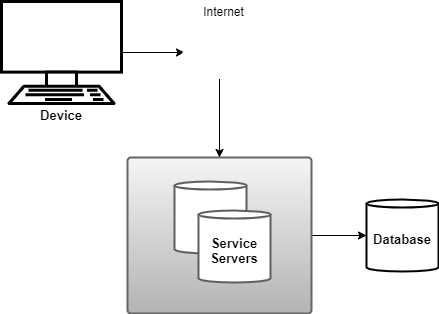

The diagram above was exported from draw.io. Its source (the exported page's mxGraphModel, read from the mxfile embedded in the PNG):
<mxGraphModel dx="2522" dy="488" grid="1" gridSize="10" guides="1" tooltips="1" connect="1" arrows="1" fold="1" page="1" pageScale="1" pageWidth="827" pageHeight="1169" math="0" shadow="0">
  <root>
    <mxCell id="0" />
    <mxCell id="1" parent="0" />
    <mxCell id="2" style="edgeStyle=orthogonalEdgeStyle;rounded=0;orthogonalLoop=1;jettySize=auto;html=1;entryX=0;entryY=0.5;entryDx=0;entryDy=0;entryPerimeter=0;" edge="1" parent="1" source="3" target="4">
      <mxGeometry relative="1" as="geometry" />
    </mxCell>
    <UserObject label="" lucidchartObjectId="i~eDr3YjE9HX" id="3">
      <mxCell style="html=1;overflow=block;blockSpacing=1;whiteSpace=wrap;;whiteSpace=wrap;fontSize=11;align=center;spacing=7;strokeColor=#666666;strokeOpacity=100;fillOpacity=100;rounded=1;absoluteArcSize=1;arcSize=7;fillColor=#f5f5f5;strokeWidth=2;gradientColor=#b3b3b3;" vertex="1" parent="1">
        <mxGeometry x="-834" y="372" width="184" height="156" as="geometry" />
      </mxCell>
    </UserObject>
    <UserObject label="Database" lucidchartObjectId="BafD9ZQePm8d" id="4">
      <mxCell style="html=1;overflow=block;blockSpacing=1;whiteSpace=wrap;shape=cylinder3;size=4;anchorPointDirection=0;boundedLbl=1;;whiteSpace=wrap;fontSize=13;fontStyle=1;align=center;spacing=3;strokeOpacity=100;rounded=1;absoluteArcSize=1;arcSize=7;strokeWidth=2;" vertex="1" parent="1">
        <mxGeometry x="-595" y="414" width="72" height="72" as="geometry" />
      </mxCell>
    </UserObject>
    <mxCell id="5" style="edgeStyle=orthogonalEdgeStyle;rounded=0;orthogonalLoop=1;jettySize=auto;html=1;entryX=0.083;entryY=0.5;entryDx=0;entryDy=0;entryPerimeter=0;" edge="1" parent="1" source="6" target="8">
      <mxGeometry relative="1" as="geometry" />
    </mxCell>
    <UserObject label="Device" lucidchartObjectId="ObfDb~r4Wej8" id="6">
      <mxCell style="html=1;overflow=block;blockSpacing=1;whiteSpace=wrap;shape=mxgraph.networks.terminal;labelPosition=center;verticalLabelPosition=bottom;align=center;verticalAlign=top;;whiteSpace=wrap;fontSize=13;fontStyle=1;spacing=0;strokeOpacity=100;fillOpacity=100;rounded=1;absoluteArcSize=1;arcSize=7;strokeWidth=2;" vertex="1" parent="1">
        <mxGeometry x="-960" y="216" width="120" height="102" as="geometry" />
      </mxCell>
    </UserObject>
    <mxCell id="7" style="edgeStyle=orthogonalEdgeStyle;rounded=0;orthogonalLoop=1;jettySize=auto;html=1;entryX=0.5;entryY=0;entryDx=0;entryDy=0;" edge="1" parent="1" source="8" target="3">
      <mxGeometry relative="1" as="geometry" />
    </mxCell>
    <UserObject label="" lucidchartObjectId="bffDZSaq1R1E" id="8">
      <mxCell style="html=1;overflow=block;blockSpacing=1;whiteSpace=wrap;shape=mxgraph.aws4.internet_alt1;labelPosition=center;verticalLabelPosition=bottom;align=center;verticalAlign=top;whiteSpace=wrap;fontSize=11;spacing=0;strokeOpacity=100;rounded=1;absoluteArcSize=1;arcSize=7;strokeWidth=2;" vertex="1" parent="1">
        <mxGeometry x="-784" y="237" width="84" height="60" as="geometry" />
      </mxCell>
    </UserObject>
    <UserObject label="" lucidchartObjectId="TlfDf29Fo5M2" id="9">
      <mxCell style="html=1;overflow=block;blockSpacing=1;whiteSpace=wrap;shape=cylinder3;size=4;anchorPointDirection=0;boundedLbl=1;;whiteSpace=wrap;fontSize=11;align=center;spacing=3;strokeColor=#5e5e5e;strokeOpacity=100;rounded=1;absoluteArcSize=1;arcSize=7;strokeWidth=2;" vertex="1" parent="1">
        <mxGeometry x="-787" y="396" width="72" height="72" as="geometry" />
      </mxCell>
    </UserObject>
    <UserObject label="Service Servers" lucidchartObjectId="4lfD8mzjmD8b" id="10">
      <mxCell style="html=1;overflow=block;blockSpacing=1;whiteSpace=wrap;shape=cylinder3;size=4;anchorPointDirection=0;boundedLbl=1;;whiteSpace=wrap;fontSize=13;fontColor=#000000;fontStyle=1;align=center;spacing=3;strokeColor=#5e5e5e;strokeOpacity=100;rounded=1;absoluteArcSize=1;arcSize=7;strokeWidth=2;" vertex="1" parent="1">
        <mxGeometry x="-763" y="425" width="72" height="72" as="geometry" />
      </mxCell>
    </UserObject>
    <mxCell id="11" value="Internet" style="text;html=1;align=center;verticalAlign=middle;resizable=0;points=[];autosize=1;" vertex="1" parent="1">
      <mxGeometry x="-768" y="216" width="60" height="20" as="geometry" />
    </mxCell>
  </root>
</mxGraphModel>